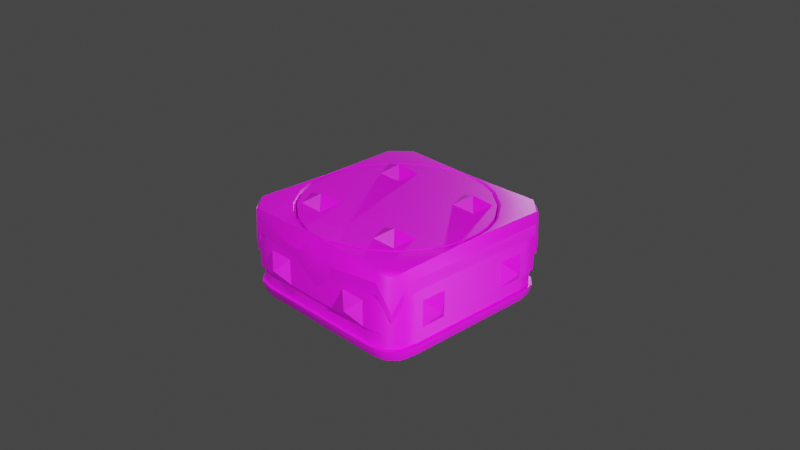 # Source: swivel.blend  (saved by Blender 2.80.74; exported with 4.5.12 LTS)
import bpy
from mathutils import Matrix  # noqa: F401  (used for matrix-valued properties, if any)

bpy.ops.wm.read_factory_settings(use_empty=True)
scene = bpy.context.scene
scene.name = 'Scene'

# ---- collections
col_collection = bpy.data.collections.new('Collection'); scene.collection.children.link(col_collection)

# ---- images (referenced by path relative to the original .blend; pixels are not part of the script)
import os
ASSET_DIR = os.environ.get("B2B_ASSET_DIR", "")  # directory of the original .blend (textures are referenced by path, not embedded)
HERE = os.path.dirname(os.path.abspath(__file__))  # packed textures are extracted next to this script under _unpacked/

def load_image(name, relpath, width, height, colorspace="sRGB"):
    """Load a texture the original file referenced (path relative to the .blend, or extracted next to this script)."""
    p = next((c for c in (os.path.join(HERE, relpath), os.path.join(ASSET_DIR, relpath)) if relpath and os.path.exists(c)), "")
    if p:
        img = bpy.data.images.load(p, check_existing=True)
        img.name = name
    else:  # same state as the original file: an image datablock whose file is absent (Cycles renders it pink)
        img = bpy.data.images.new(name, width, height)
        img.source = "FILE"
        img.filepath = "//" + (relpath or name)
    img.colorspace_settings.name = colorspace
    return img
img_original__png_001 = load_image('(original).png.001', '(original).png', 1024, 1024, 'sRGB')

# ---- materials (node trees are filled in below, after node groups)
mat_default_obj_001 = bpy.data.materials.new('Default_OBJ.001')
mat_default_obj_001.use_transparent_shadow = False
mat_default_obj_001.roughness = 0.5

# ---- node groups
ng_auto_smooth = bpy.data.node_groups.new('Auto Smooth', 'GeometryNodeTree')
_s = ng_auto_smooth.interface.new_socket(name='Geometry', in_out='OUTPUT', socket_type='NodeSocketGeometry')
_s = ng_auto_smooth.interface.new_socket(name='Geometry', in_out='INPUT', socket_type='NodeSocketGeometry')
_s = ng_auto_smooth.interface.new_socket(name='Angle', in_out='INPUT', socket_type='NodeSocketFloat')
_s.subtype = 'ANGLE'
_s.min_value = 0.0
_s.max_value = 3.142
ng_auto_smooth.is_modifier = True
_N = ng_auto_smooth.nodes; _L = ng_auto_smooth.links
n0 = _N.new('NodeGroupOutput'); n0.name = 'Group Output'; n0.location = (480, -100)
n1 = _N.new('NodeGroupInput'); n1.name = 'Group Input'; n1.location = (-420, -300)
n2 = _N.new('NodeGroupInput'); n2.name = 'Group Input.001'; n2.location = (-60, -100)
n3 = _N.new('GeometryNodeSetShadeSmooth'); n3.name = 'Set Shade Smooth'; n3.location = (120, -100)
n3.domain = 'EDGE'
n4 = _N.new('GeometryNodeSetShadeSmooth'); n4.name = 'Set Shade Smooth.001'; n4.location = (300, -100)
n5 = _N.new('GeometryNodeInputMeshEdgeAngle'); n5.name = 'Edge Angle'; n5.location = (-420, -220)
n6 = _N.new('GeometryNodeInputEdgeSmooth'); n6.name = 'Is Edge Smooth'; n6.location = (-60, -160)
n7 = _N.new('GeometryNodeInputShadeSmooth'); n7.name = 'Is Face Smooth'; n7.location = (-240, -340)
n8 = _N.new('FunctionNodeBooleanMath'); n8.name = 'Boolean Math'; n8.location = (-60, -220)
n9 = _N.new('FunctionNodeCompare'); n9.name = 'Compare'; n9.location = (-240, -180)
n9.operation = 'LESS_EQUAL'
_L.new(n5.outputs[0], n9.inputs[0])
_L.new(n4.outputs[0], n0.inputs[0])
_L.new(n1.outputs[1], n9.inputs[1])
_L.new(n9.outputs[0], n8.inputs[0])
_L.new(n7.outputs[0], n8.inputs[1])
_L.new(n2.outputs[0], n3.inputs[0])
_L.new(n6.outputs[0], n3.inputs[1])
_L.new(n3.outputs[0], n4.inputs[0])
_L.new(n8.outputs[0], n3.inputs[2])
n0.is_active_output = True

# ---- material node trees
mat_default_obj_001.use_nodes = True; mat_default_obj_001.node_tree.nodes.clear()
_N = mat_default_obj_001.node_tree.nodes; _L = mat_default_obj_001.node_tree.links
n0 = _N.new('ShaderNodeOutputMaterial'); n0.name = 'Material Output'; n0.location = (300, 300)
n1 = _N.new('ShaderNodeBsdfPrincipled'); n1.name = 'Principled BSDF'; n1.location = (10, 300)
n1.distribution = 'GGX'
n1.subsurface_method = 'BURLEY'
n1.inputs[3].default_value = 1.45
n1.inputs[27].default_value = (0.0, 0.0, 0.0, 1.0)
n1.inputs[28].default_value = 1.0
n2 = _N.new('ShaderNodeTexImage'); n2.name = 'Image Texture'; n2.location = (-300, 600)
n2.image = img_original__png_001
_L.new(n1.outputs[0], n0.inputs[0])
_L.new(n2.outputs[0], n1.inputs[0])
n0.is_active_output = True

# ---- world
world_world = bpy.data.worlds.new('World'); scene.world = world_world
world_world.use_nodes = True; world_world.node_tree.nodes.clear()
_N = world_world.node_tree.nodes; _L = world_world.node_tree.links
n0 = _N.new('ShaderNodeOutputWorld'); n0.name = 'World Output'; n0.location = (300, 300)
n1 = _N.new('ShaderNodeBackground'); n1.name = 'Background'; n1.location = (10, 300)
n1.inputs[0].default_value = (0.05088, 0.05088, 0.05088, 1.0)
_L.new(n1.outputs[0], n0.inputs[0])
n0.is_active_output = True
world_world.color = (0.05088, 0.05088, 0.05088)
world_world.use_sun_shadow = False
world_world.sun_shadow_jitter_overblur = 0.0

# ---- cameras
cam_camera = bpy.data.cameras.new('Camera')
cam_camera.clip_end = 100.0
cam_camera.ortho_scale = 7.314

# ---- lights
light_light = bpy.data.lights.new('Light', 'POINT')
light_light.specular_factor = 0.0
light_light.transmission_factor = 0.0
light_light.energy = 4000.0
light_light.shadow_soft_size = 0.1
light_light.shadow_maximum_resolution = 0.006
light_light.use_absolute_resolution = True
light_light_001 = bpy.data.lights.new('Light.001', 'POINT')
light_light_001.transmission_factor = 0.0
light_light_001.energy = 1000.0
light_light_001.shadow_soft_size = 0.1
light_light_001.shadow_maximum_resolution = 0.006
light_light_001.use_absolute_resolution = True
light_light_002 = bpy.data.lights.new('Light.002', 'POINT')
light_light_002.specular_factor = 0.0
light_light_002.transmission_factor = 0.0
light_light_002.energy = 1000.0
light_light_002.shadow_soft_size = 0.1
light_light_002.shadow_maximum_resolution = 0.006
light_light_002.use_absolute_resolution = True
light_light_003 = bpy.data.lights.new('Light.003', 'POINT')
light_light_003.transmission_factor = 0.0
light_light_003.energy = 1000.0
light_light_003.shadow_soft_size = 0.1
light_light_003.shadow_maximum_resolution = 0.006
light_light_003.use_absolute_resolution = True
light_light_004 = bpy.data.lights.new('Light.004', 'POINT')
light_light_004.transmission_factor = 0.0
light_light_004.energy = 1000.0
light_light_004.shadow_soft_size = 0.1
light_light_004.shadow_maximum_resolution = 0.006
light_light_004.use_absolute_resolution = True
light_light_005 = bpy.data.lights.new('Light.005', 'POINT')
light_light_005.transmission_factor = 0.0
light_light_005.energy = 1000.0
light_light_005.shadow_soft_size = 0.1
light_light_005.shadow_maximum_resolution = 0.006
light_light_005.use_absolute_resolution = True

# ---- meshes
me_cube_001 = bpy.data.meshes.new('Cube.001')
me_cube_001.from_pydata([(-0.9375, -0.9375, 0.4375), (-0.9375, 0.9375, 0.4375), (0.9375, -0.9375, 0.4375), (0.9375, 0.9375, 0.4375), (-1.147e-07, -0.975, 0.5), (-0.975, 5.96e-09, 0.5), (1.49e-09, 0.975, 0.5), (0.975, 6.05e-06, 0.5), (-0.8613, -0.4623, 0.5), (-0.945, -0.2635, 0.5), (-0.9716, -0.1158, 0.5), (-0.9716, 0.1158, 0.5), (-0.945, 0.2635, 0.5), (-0.8613, 0.4623, 0.5), (-0.6894, 0.6894, 0.5), (-0.4623, 0.8613, 0.5), (-0.2635, 0.945, 0.5), (-0.1158, 0.9716, 0.5), (0.1158, 0.9716, 0.5), (0.2635, 0.945, 0.5), (0.4623, 0.8613, 0.5), (0.6894, 0.6894, 0.5), (0.8613, 0.4623, 0.5), (0.945, 0.2635, 0.5), (0.9716, 0.1158, 0.5), (0.9716, -0.1158, 0.5), (0.945, -0.2635, 0.5), (0.8613, -0.4623, 0.5), (0.6894, -0.6894, 0.5), (0.4623, -0.8613, 0.5), (0.2635, -0.945, 0.5), (0.1158, -0.9716, 0.5), (-0.1158, -0.9716, 0.5), (-0.2635, -0.945, 0.5), (-0.4623, -0.8613, 0.5), (-0.6894, -0.6894, 0.5), (0.8125, -1.0, 0.5), (1.0, -0.8125, 0.5), (0.8125, 1.0, 0.5), (1.0, 0.8125, 0.5), (-1.0, 0.8125, 0.5), (-0.8125, 1.0, 0.5), (-0.8125, -1.0, 0.5), (-1.0, -0.8125, 0.5), (-0.9375, -0.9375, 7.19e-07), (-0.9375, 0.9375, 7.19e-07), (0.9375, 0.9375, 7.19e-07), (0.9375, -0.9375, 7.19e-07), (-5.96e-08, -1.0, 5.96e-08), (-1.0, 0.0, 0.25), (0.0, 1.0, 0.25), (1.0, 3.099e-06, 0.25), (1.0, 0.8125, 0.25), (1.0, -0.8125, 0.25), (-0.8125, 1.0, 0.25), (0.8125, 1.0, 0.25), (0.8125, -1.0, 0.25), (-0.8125, -1.0, 0.25), (-1.0, -0.8125, 0.25), (-1.0, 0.8125, 0.25), (-0.9455, -0.9455, 0.08989), (-0.8182, 1.009, 0.3763), (-1.009, -0.8182, 0.3763), (-0.9455, 0.9455, 0.08989), (0.9455, 0.9455, 0.08989), (0.9455, -0.9455, 0.08989), (-9.091e-08, -1.018, 0.1154), (-1.018, -1.411e-08, 0.3763), (1.363e-10, 1.018, 0.3763), (1.018, 4.72e-06, 0.3763), (1.009, 0.8182, 0.3763), (1.009, -0.8182, 0.3763), (0.8182, 1.009, 0.3763), (0.8182, -1.009, 0.3763), (-0.8182, -1.009, 0.3763), (-1.009, 0.8182, 0.3763), (0.368, -1.0, -0.132), (0.632, -1.0, -0.132), (0.632, -1.0, 0.132), (0.368, -1.0, 0.132), (0.5, -1.1, 2.106e-08), (-0.5, -1.1, 5.921e-08), (-0.368, -1.0, -0.132), (-0.368, -1.0, 0.132), (-0.632, -1.0, 0.132), (-0.632, -1.0, -0.132), (-1.0, -0.368, -0.132), (-1.0, -0.632, -0.132), (-1.0, -0.632, 0.132), (-1.0, -0.368, 0.132), (-1.1, -0.5, 2.666e-07), (-1.0, 0.632, -0.132), (-1.1, 0.5, 5.869e-07), (-1.0, 0.368, -0.132), (-1.0, 0.368, 0.132), (-1.0, 0.632, 0.132), (-0.368, 1.0, 0.132), (-0.632, 1.0, -0.132), (-0.632, 1.0, 0.132), (-0.5, 1.1, 6.799e-07), (-0.368, 1.0, -0.132), (0.632, 1.0, 0.132), (0.368, 1.0, -0.132), (0.368, 1.0, 0.132), (0.5, 1.1, 7.18e-07), (0.632, 1.0, -0.132), (1.0, 0.368, -0.132), (1.0, 0.632, 0.132), (1.1, 0.5, 5.106e-07), (1.0, 0.368, 0.132), (1.0, 0.632, -0.132), (1.0, -0.632, 0.132), (1.0, -0.368, 0.132), (1.0, -0.368, -0.132), (1.1, -0.5, 2.285e-07), (1.0, -0.632, -0.132), (0.368, 0.368, -0.5), (0.632, 0.632, -0.5), (0.5, 0.5, -0.6), (0.632, 0.368, -0.5), (0.368, 0.632, -0.5), (0.632, -0.632, -0.5), (0.632, -0.368, -0.5), (0.368, -0.368, -0.5), (0.5, -0.5, -0.6), (0.368, -0.632, -0.5), (-0.632, 0.368, -0.5), (-0.368, 0.632, -0.5), (-0.5, 0.5, -0.6), (-0.368, 0.368, -0.5), (-0.632, 0.632, -0.5), (-0.368, -0.632, -0.5), (-0.368, -0.368, -0.5), (-0.632, -0.368, -0.5), (-0.5, -0.5, -0.6), (-0.632, -0.632, -0.5), (0.2182, -1.018, 0.2958), (-0.2125, -1.0, 0.1695), (0.2125, -1.0, 0.1695), (-0.2182, -1.018, 0.2958), (-9.856e-08, -1.024, 0.3689), (-0.8397, -0.4507, 0.4819), (-0.9214, -0.2569, 0.4819), (-0.9473, -0.1129, 0.4819), (-0.9506, 5.811e-09, 0.4819), (-0.9473, 0.1129, 0.4819), (-0.9214, 0.2569, 0.4819), (-0.8397, 0.4507, 0.4819), (-0.6722, 0.6722, 0.4819), (-0.4507, 0.8397, 0.4819), (-0.2569, 0.9214, 0.4819), (-0.1129, 0.9473, 0.4819), (1.453e-09, 0.9506, 0.4819), (0.1129, 0.9473, 0.4819), (0.2569, 0.9214, 0.4819), (0.4507, 0.8397, 0.4819), (0.6722, 0.6722, 0.4819), (0.8397, 0.4507, 0.4819), (0.9214, 0.2569, 0.4819), (0.9473, 0.1129, 0.4819), (0.9506, 5.899e-06, 0.4819), (0.9473, -0.1129, 0.4819), (0.9214, -0.2569, 0.4819), (0.8397, -0.4507, 0.4819), (0.6722, -0.6722, 0.4819), (0.4507, -0.8397, 0.4819), (0.2569, -0.9214, 0.4819), (0.1129, -0.9473, 0.4819), (-1.119e-07, -0.9506, 0.4819), (-0.1129, -0.9473, 0.4819), (-0.2569, -0.9214, 0.4819), (-0.4507, -0.8397, 0.4819), (-0.6722, -0.6722, 0.4819), (-0.8251, -0.4428, 0.2531), (-0.9053, -0.2524, 0.2531), (-0.9308, -0.1109, 0.2531), (-0.934, -2.927e-09, 0.2531), (-0.9308, 0.1109, 0.2531), (-0.9053, 0.2524, 0.2531), (-0.8251, 0.4428, 0.2531), (-0.6605, 0.6605, 0.2531), (-0.4428, 0.8251, 0.2531), (-0.2524, 0.9053, 0.2531), (-0.1109, 0.9308, 0.2531), (4.841e-09, 0.934, 0.2531), (0.1109, 0.9308, 0.2531), (0.253, 0.9075, 0.2531), (0.4428, 0.8251, 0.2531), (0.6605, 0.6605, 0.2531), (0.8251, 0.4428, 0.2531), (0.9053, 0.2524, 0.2531), (0.9308, 0.1109, 0.2531), (0.934, 5.787e-06, 0.2531), (0.9308, -0.1109, 0.2531), (0.9053, -0.2524, 0.2531), (0.8251, -0.4428, 0.2531), (0.6605, -0.6605, 0.2531), (0.4428, -0.8251, 0.2531), (0.2524, -0.9053, 0.2531), (0.1109, -0.9308, 0.2531), (-1.065e-07, -0.934, 0.2531), (-0.1109, -0.9308, 0.2531), (-0.2524, -0.9053, 0.2531), (-0.4428, -0.8251, 0.2531), (-0.6605, -0.6605, 0.2531), (-0.8438, -0.8438, -0.035), (-0.8438, 0.8438, -0.035), (0.8438, 0.8438, -0.035), (0.8438, -0.8438, -0.035), (-5.364e-08, -0.9, 0.0001624), (-0.9, 0.0, 0.235), (0.0, 0.9, 0.235), (0.9, 2.789e-06, 0.235), (0.9, 0.7313, 0.235), (0.9, -0.7312, 0.235), (-0.7312, 0.9, 0.235), (0.7312, 0.9, 0.235), (0.7312, -0.9, 0.235), (-0.7312, -0.9, 0.235), (-0.9, -0.7312, 0.235), (-0.9, 0.7312, 0.235), (-0.1913, -0.9, 0.1626), (0.1912, -0.9, 0.1626)], [], [(60, 0, 43, 62), (63, 1, 41, 61), (64, 3, 39, 70), (65, 2, 36, 73), (3, 38, 39), (28, 29, 36), (35, 8, 43), (14, 15, 41), (13, 12, 146, 147), (8, 35, 172, 141), (12, 11, 145, 146), (35, 34, 171, 172), (11, 5, 144, 145), (34, 33, 170, 171), (5, 10, 143, 144), (33, 32, 169, 170), (10, 9, 142, 143), (32, 4, 168, 169), (9, 8, 141, 142), (4, 31, 167, 168), (31, 30, 166, 167), (30, 29, 165, 166), (29, 28, 164, 165), (28, 27, 163, 164), (27, 26, 162, 163), (26, 25, 161, 162), (25, 7, 160, 161), (66, 140, 139), (67, 5, 40, 75), (68, 6, 38, 72), (69, 7, 37, 71), (37, 36, 2), (21, 22, 39), (40, 41, 1), (42, 43, 0), (70, 39, 7, 69), (71, 37, 2, 65), (61, 41, 6, 68), (72, 38, 3, 64), (73, 36, 4, 136), (74, 42, 0, 60), (62, 43, 5, 67), (75, 40, 1, 63), (59, 75, 63, 45), (58, 62, 67, 49), (57, 74, 60, 44), (56, 73, 136, 138), (55, 72, 64, 46), (54, 61, 68, 50), (53, 71, 65, 47), (52, 70, 69, 51), (51, 69, 71, 53), (50, 68, 72, 55), (49, 67, 75, 59), (48, 66, 139, 137), (47, 65, 73, 56), (46, 64, 70, 52), (45, 63, 61, 54), (44, 60, 62, 58), (37, 7, 25), (37, 25, 26), (31, 4, 36), (30, 31, 36), (37, 26, 27), (37, 27, 28), (29, 30, 36), (37, 28, 36), (42, 4, 32), (42, 32, 33), (10, 5, 43), (9, 10, 43), (42, 33, 34), (42, 34, 35), (8, 9, 43), (42, 35, 43), (40, 5, 11), (40, 11, 12), (17, 6, 41), (16, 17, 41), (40, 12, 13), (40, 13, 14), (15, 16, 41), (40, 14, 41), (38, 6, 18), (38, 18, 19), (24, 7, 39), (23, 24, 39), (38, 19, 20), (38, 20, 21), (22, 23, 39), (38, 21, 39), (76, 80, 79), (77, 78, 80), (80, 78, 79), (77, 80, 76), (85, 81, 84), (82, 83, 81), (81, 83, 84), (82, 81, 85), (86, 90, 89), (87, 88, 90), (90, 88, 89), (87, 90, 86), (91, 92, 95), (93, 94, 92), (92, 94, 95), (93, 92, 91), (100, 99, 96), (97, 98, 99), (99, 98, 96), (97, 99, 100), (105, 104, 101), (102, 103, 104), (104, 103, 101), (102, 104, 105), (106, 108, 109), (110, 107, 108), (108, 107, 109), (110, 108, 106), (115, 114, 111), (113, 112, 114), (114, 112, 111), (113, 114, 115), (116, 118, 119), (120, 117, 118), (118, 117, 119), (120, 118, 116), (125, 124, 121), (123, 122, 124), (124, 122, 121), (123, 124, 125), (126, 128, 129), (130, 127, 128), (128, 127, 129), (130, 128, 126), (135, 134, 131), (133, 132, 134), (134, 132, 131), (133, 134, 135), (138, 136, 66, 48), (136, 4, 140), (137, 139, 74, 57), (139, 4, 42, 74), (139, 140, 4), (140, 66, 136), (164, 163, 195, 196), (151, 150, 182, 183), (165, 164, 196, 197), (152, 151, 183, 184), (166, 165, 197, 198), (153, 152, 184, 185), (167, 166, 198, 199), (154, 153, 185, 186), (168, 167, 199, 200), (155, 154, 186, 187), (142, 141, 173, 174), (169, 168, 200, 201), (156, 155, 187, 188), (143, 142, 174, 175), (170, 169, 201, 202), (157, 156, 188, 189), (144, 143, 175, 176), (171, 170, 202, 203), (158, 157, 189, 190), (145, 144, 176, 177), (172, 171, 203, 204), (159, 158, 190, 191), (146, 145, 177, 178), (141, 172, 204, 173), (160, 159, 191, 192), (147, 146, 178, 179), (161, 160, 192, 193), (148, 147, 179, 180), (162, 161, 193, 194), (149, 148, 180, 181), (163, 162, 194, 195), (150, 149, 181, 182), (14, 13, 147, 148), (15, 14, 148, 149), (16, 15, 149, 150), (17, 16, 150, 151), (6, 17, 151, 152), (18, 6, 152, 153), (19, 18, 153, 154), (20, 19, 154, 155), (21, 20, 155, 156), (22, 21, 156, 157), (23, 22, 157, 158), (24, 23, 158, 159), (7, 24, 159, 160), (47, 56, 217, 208), (54, 50, 211, 215), (46, 52, 213, 207), (53, 47, 208, 214), (45, 54, 215, 206), (48, 137, 221, 209), (52, 51, 212, 213), (59, 45, 206, 220), (44, 58, 219, 205), (56, 138, 222, 217), (51, 53, 214, 212), (58, 49, 210, 219), (50, 55, 216, 211), (57, 44, 205, 218), (49, 59, 220, 210), (138, 48, 209, 222), (137, 57, 218, 221), (55, 46, 207, 216)])
me_cube_001.polygons.foreach_set('use_smooth', [1, 1, 1, 1, 1, 1, 1, 1, 1, 1, 1, 1, 1, 1, 1, 1, 1, 1, 1, 1, 1, 1, 1, 1, 1, 1, 1, 1, 1, 1, 1, 1, 1, 1, 1, 1, 1, 1, 1, 1, 1, 1, 1, 1, 1, 1, 1, 1, 1, 1, 1, 1, 1, 1, 1, 1, 1, 1, 1, 1, 1, 1, 1, 1, 1, 1, 1, 1, 1, 1, 1, 1, 1, 1, 1, 1, 1, 1, 1, 1, 1, 1, 1, 1, 1, 1, 1, 1, 1, 1, 1, 0, 0, 0, 0, 0, 0, 0, 0, 0, 0, 0, 0, 0, 0, 0, 0, 0, 0, 0, 0, 0, 0, 0, 0, 0, 0, 0, 0, 0, 0, 0, 0, 0, 0, 0, 0, 0, 0, 0, 0, 0, 0, 0, 0, 0, 0, 0, 0, 1, 1, 1, 1, 1, 1, 1, 1, 1, 1, 1, 1, 1, 1, 1, 1, 1, 1, 1, 1, 1, 1, 1, 1, 1, 1, 1, 1, 1, 1, 1, 1, 1, 1, 1, 1, 1, 1, 1, 1, 1, 1, 1, 1, 1, 1, 1, 1, 1, 1, 1, 1, 1, 1, 1, 1, 1, 1, 1, 1, 1, 1, 1, 1, 1, 1, 1, 1, 1])
_k = set([(0, 42), (0, 43), (1, 40), (1, 41), (2, 36), (2, 37), (3, 38), (3, 39), (4, 31), (4, 32), (4, 36), (4, 42), (4, 136), (4, 139), (5, 10), (5, 11), (5, 40), (5, 43), (6, 17), (6, 18), (6, 38), (6, 41), (7, 24), (7, 25), (7, 37), (7, 39), (8, 9), (8, 35), (9, 10), (11, 12), (12, 13), (13, 14), (14, 15), (15, 16), (16, 17), (18, 19), (19, 20), (20, 21), (21, 22), (22, 23), (23, 24), (25, 26), (26, 27), (27, 28), (28, 29), (29, 30), (30, 31), (32, 33), (33, 34), (34, 35), (44, 57), (44, 58), (45, 54), (45, 59), (46, 52), (46, 55), (47, 53), (47, 56), (48, 137), (48, 138), (49, 58), (49, 59), (50, 54), (50, 55), (51, 52), (51, 53), (56, 138), (57, 137), (60, 62), (60, 74), (61, 63), (61, 68), (62, 67), (63, 75), (64, 70), (64, 72), (65, 71), (65, 73), (67, 75), (68, 72), (69, 70), (69, 71), (73, 136), (74, 139), (136, 138), (137, 139), (141, 142), (141, 172), (142, 143), (143, 144), (144, 145), (145, 146), (146, 147), (147, 148), (148, 149), (149, 150), (150, 151), (151, 152), (152, 153), (153, 154), (154, 155), (155, 156), (156, 157), (157, 158), (158, 159), (159, 160), (160, 161), (161, 162), (162, 163), (163, 164), (164, 165), (165, 166), (166, 167), (167, 168), (168, 169), (169, 170), (170, 171), (171, 172), (205, 218), (205, 219), (206, 215), (206, 220), (207, 213), (207, 216), (208, 214), (208, 217), (209, 221), (209, 222), (210, 219), (210, 220), (211, 215), (211, 216), (212, 213), (212, 214), (217, 222), (218, 221)])
me_cube_001.attributes.new('sharp_edge', 'BOOLEAN', 'EDGE').data.foreach_set('value', [ (min(e.vertices), max(e.vertices)) in _k for e in me_cube_001.edges])
_uv = me_cube_001.uv_layers.new(name='UVMap')
_uv.uv.foreach_set('vector', [0.4198, 0.955, 0.4192, 0.9551, 0.4192, 0.9531, 0.4199, 0.9534, 0.4263, 0.9474, 0.4263, 0.9468, 0.4284, 0.9467, 0.4281, 0.9475, 0.4345, 0.9539, 0.435, 0.9538, 0.4349, 0.9558, 0.4343, 0.9555, 0.4279, 0.9615, 0.4279, 0.9621, 0.4257, 0.962, 0.426, 0.9613, 0.4382, 0.9643, 0.4358, 0.965, 0.4394, 0.962, 0.4378, 0.9495, 0.4358, 0.9477, 0.4372, 0.9469, 0.4247, 0.9485, 0.4229, 0.9504, 0.4221, 0.9491, 0.4237, 0.9615, 0.4256, 0.9633, 0.4242, 0.9641, 0.8072, 0.711, 0.8017, 0.71, 0.8019, 0.7094, 0.8073, 0.7104, 0.7869, 0.698, 0.7843, 0.6909, 0.7849, 0.6908, 0.7875, 0.6976, 0.8017, 0.71, 0.798, 0.7086, 0.7983, 0.708, 0.8019, 0.7094, 0.7843, 0.6909, 0.7841, 0.6834, 0.7847, 0.6834, 0.7849, 0.6908, 0.798, 0.7086, 0.7955, 0.7072, 0.7958, 0.7066, 0.7983, 0.708, 0.7841, 0.6834, 0.7854, 0.6777, 0.7861, 0.6779, 0.7847, 0.6834, 0.7955, 0.7072, 0.7931, 0.7054, 0.7935, 0.7049, 0.7958, 0.7066, 0.7854, 0.6777, 0.787, 0.6741, 0.7876, 0.6744, 0.7861, 0.6779, 0.7931, 0.7054, 0.7902, 0.7027, 0.7907, 0.7022, 0.7935, 0.7049, 0.787, 0.6741, 0.7886, 0.6715, 0.7891, 0.6719, 0.7876, 0.6744, 0.7902, 0.7027, 0.7869, 0.698, 0.7875, 0.6976, 0.7907, 0.7022, 0.7886, 0.6715, 0.7905, 0.6692, 0.7909, 0.6696, 0.7891, 0.6719, 0.7905, 0.6692, 0.7933, 0.6665, 0.7937, 0.667, 0.7909, 0.6696, 0.7933, 0.6665, 0.7981, 0.6634, 0.7984, 0.6639, 0.7937, 0.667, 0.7981, 0.6634, 0.805, 0.661, 0.8051, 0.6616, 0.7984, 0.6639, 0.805, 0.661, 0.8122, 0.661, 0.8121, 0.6617, 0.8051, 0.6616, 0.8122, 0.661, 0.8175, 0.6625, 0.8172, 0.6631, 0.8121, 0.6617, 0.8175, 0.6625, 0.8208, 0.6641, 0.8205, 0.6646, 0.8172, 0.6631, 0.8208, 0.6641, 0.8231, 0.6657, 0.8227, 0.6661, 0.8205, 0.6646, 0.3585, 0.8518, 0.3583, 0.852, 0.3572, 0.8505, 0.4221, 0.9504, 0.4215, 0.9499, 0.4243, 0.9472, 0.4246, 0.9478, 0.4313, 0.9496, 0.4319, 0.949, 0.4346, 0.9519, 0.434, 0.9523, 0.432, 0.9584, 0.4326, 0.9589, 0.43, 0.9617, 0.4296, 0.9611, 0.4403, 0.9504, 0.4372, 0.9469, 0.4395, 0.9481, 0.4367, 0.9625, 0.4385, 0.9606, 0.4394, 0.962, 0.4212, 0.9606, 0.4242, 0.9641, 0.422, 0.963, 0.4256, 0.946, 0.4221, 0.9491, 0.4233, 0.9468, 0.4343, 0.9555, 0.4349, 0.9558, 0.4326, 0.9589, 0.432, 0.9584, 0.4296, 0.9611, 0.43, 0.9617, 0.4279, 0.9621, 0.4279, 0.9615, 0.4281, 0.9475, 0.4284, 0.9467, 0.4319, 0.949, 0.4313, 0.9496, 0.434, 0.9523, 0.4346, 0.9519, 0.435, 0.9538, 0.4345, 0.9539, 0.426, 0.9613, 0.4257, 0.962, 0.4224, 0.9598, 0.4245, 0.9603, 0.4203, 0.9566, 0.4197, 0.957, 0.4192, 0.9551, 0.4198, 0.955, 0.4199, 0.9534, 0.4192, 0.9531, 0.4215, 0.9499, 0.4221, 0.9504, 0.4246, 0.9478, 0.4243, 0.9472, 0.4263, 0.9468, 0.4263, 0.9474, 0.425, 0.9485, 0.4246, 0.9478, 0.4263, 0.9474, 0.4264, 0.9481, 0.4206, 0.9536, 0.4199, 0.9534, 0.4221, 0.9504, 0.4227, 0.9509, 0.4209, 0.9562, 0.4203, 0.9566, 0.4198, 0.955, 0.4204, 0.955, 0.4263, 0.9605, 0.426, 0.9613, 0.4245, 0.9603, 0.4249, 0.9596, 0.4333, 0.9527, 0.434, 0.9523, 0.4345, 0.9539, 0.4339, 0.954, 0.4279, 0.9482, 0.4281, 0.9475, 0.4313, 0.9496, 0.4308, 0.9502, 0.4292, 0.9604, 0.4296, 0.9611, 0.4279, 0.9615, 0.4278, 0.9608, 0.4336, 0.9552, 0.4343, 0.9555, 0.432, 0.9584, 0.4315, 0.9579, 0.4315, 0.9579, 0.432, 0.9584, 0.4296, 0.9611, 0.4292, 0.9604, 0.4308, 0.9502, 0.4313, 0.9496, 0.434, 0.9523, 0.4333, 0.9527, 0.4227, 0.9509, 0.4221, 0.9504, 0.4246, 0.9478, 0.425, 0.9485, 0.359, 0.8512, 0.3585, 0.8518, 0.3572, 0.8505, 0.3577, 0.85, 0.4278, 0.9608, 0.4279, 0.9615, 0.426, 0.9613, 0.4263, 0.9605, 0.4339, 0.954, 0.4345, 0.9539, 0.4343, 0.9555, 0.4336, 0.9552, 0.4264, 0.9481, 0.4263, 0.9474, 0.4281, 0.9475, 0.4279, 0.9482, 0.4204, 0.955, 0.4198, 0.955, 0.4199, 0.9534, 0.4206, 0.9536, 0.4403, 0.9504, 0.4403, 0.9563, 0.4402, 0.9549, 0.4403, 0.9504, 0.4402, 0.9549, 0.44, 0.9535, 0.4328, 0.9462, 0.4315, 0.946, 0.4372, 0.9469, 0.4342, 0.9467, 0.4328, 0.9462, 0.4372, 0.9469, 0.4403, 0.9504, 0.44, 0.9535, 0.4392, 0.9517, 0.4403, 0.9504, 0.4392, 0.9517, 0.4378, 0.9495, 0.4358, 0.9477, 0.4342, 0.9467, 0.4372, 0.9469, 0.4403, 0.9504, 0.4378, 0.9495, 0.4372, 0.9469, 0.4256, 0.946, 0.4315, 0.946, 0.4301, 0.946, 0.4256, 0.946, 0.4301, 0.946, 0.4287, 0.9463, 0.4215, 0.9535, 0.4212, 0.9548, 0.4221, 0.9491, 0.4219, 0.9521, 0.4215, 0.9535, 0.4221, 0.9491, 0.4256, 0.946, 0.4287, 0.9463, 0.4269, 0.947, 0.4256, 0.946, 0.4269, 0.947, 0.4247, 0.9485, 0.4229, 0.9504, 0.4219, 0.9521, 0.4221, 0.9491, 0.4256, 0.946, 0.4247, 0.9485, 0.4221, 0.9491, 0.4212, 0.9606, 0.4212, 0.9548, 0.4213, 0.9562, 0.4212, 0.9606, 0.4213, 0.9562, 0.4215, 0.9575, 0.4286, 0.9648, 0.43, 0.965, 0.4242, 0.9641, 0.4273, 0.9643, 0.4286, 0.9648, 0.4242, 0.9641, 0.4212, 0.9606, 0.4215, 0.9575, 0.4222, 0.9594, 0.4212, 0.9606, 0.4222, 0.9594, 0.4237, 0.9615, 0.4256, 0.9633, 0.4273, 0.9643, 0.4242, 0.9641, 0.4212, 0.9606, 0.4237, 0.9615, 0.4242, 0.9641, 0.4358, 0.965, 0.43, 0.965, 0.4314, 0.965, 0.4358, 0.965, 0.4314, 0.965, 0.4327, 0.9648, 0.44, 0.9576, 0.4403, 0.9563, 0.4394, 0.962, 0.4396, 0.9589, 0.44, 0.9576, 0.4394, 0.962, 0.4358, 0.965, 0.4327, 0.9648, 0.4346, 0.964, 0.4358, 0.965, 0.4346, 0.964, 0.4367, 0.9625, 0.4385, 0.9606, 0.4396, 0.9589, 0.4394, 0.962, 0.4358, 0.965, 0.4367, 0.9625, 0.4394, 0.962, 0.3203, 0.8506, 0.2845, 0.8868, 0.3203, 0.9228, 0.2477, 0.8506, 0.2477, 0.9228, 0.2845, 0.8868, 0.2845, 0.8868, 0.2477, 0.9228, 0.3203, 0.9228, 0.2477, 0.8506, 0.2845, 0.8868, 0.3203, 0.8506, 0.3203, 0.8506, 0.2845, 0.8868, 0.3203, 0.9228, 0.2477, 0.8506, 0.2477, 0.9228, 0.2845, 0.8868, 0.2845, 0.8868, 0.2477, 0.9228, 0.3203, 0.9228, 0.2477, 0.8506, 0.2845, 0.8868, 0.3203, 0.8506, 0.2477, 0.8506, 0.2845, 0.8868, 0.2477, 0.9228, 0.3203, 0.8506, 0.3203, 0.9228, 0.2845, 0.8868, 0.2845, 0.8868, 0.3203, 0.9228, 0.2477, 0.9228, 0.3203, 0.8506, 0.2845, 0.8868, 0.2477, 0.8506, 0.2477, 0.8506, 0.2845, 0.8868, 0.2477, 0.9228, 0.3203, 0.8506, 0.3203, 0.9228, 0.2845, 0.8868, 0.2845, 0.8868, 0.3203, 0.9228, 0.2477, 0.9228, 0.3203, 0.8506, 0.2845, 0.8868, 0.2477, 0.8506, 0.2477, 0.8506, 0.2845, 0.8868, 0.2477, 0.9228, 0.3203, 0.8506, 0.3203, 0.9228, 0.2845, 0.8868, 0.2845, 0.8868, 0.3203, 0.9228, 0.2477, 0.9228, 0.3203, 0.8506, 0.2845, 0.8868, 0.2477, 0.8506, 0.2477, 0.8506, 0.2845, 0.8868, 0.2477, 0.9228, 0.3203, 0.8506, 0.3203, 0.9228, 0.2845, 0.8868, 0.2845, 0.8868, 0.3203, 0.9228, 0.2477, 0.9228, 0.3203, 0.8506, 0.2845, 0.8868, 0.2477, 0.8506, 0.3203, 0.8506, 0.2845, 0.8868, 0.3203, 0.9228, 0.2477, 0.8506, 0.2477, 0.9228, 0.2845, 0.8868, 0.2845, 0.8868, 0.2477, 0.9228, 0.3203, 0.9228, 0.2477, 0.8506, 0.2845, 0.8868, 0.3203, 0.8506, 0.3203, 0.8506, 0.2845, 0.8868, 0.3203, 0.9228, 0.2477, 0.8506, 0.2477, 0.9228, 0.2845, 0.8868, 0.2845, 0.8868, 0.2477, 0.9228, 0.3203, 0.9228, 0.2477, 0.8506, 0.2845, 0.8868, 0.3203, 0.8506, 0.3203, 0.8506, 0.2845, 0.8868, 0.3203, 0.9228, 0.2477, 0.8506, 0.2477, 0.9228, 0.2845, 0.8868, 0.2845, 0.8868, 0.2477, 0.9228, 0.3203, 0.9228, 0.2477, 0.8506, 0.2845, 0.8868, 0.3203, 0.8506, 0.3203, 0.8506, 0.2845, 0.8868, 0.3203, 0.9228, 0.2477, 0.8506, 0.2477, 0.9228, 0.2845, 0.8868, 0.2845, 0.8868, 0.2477, 0.9228, 0.3203, 0.9228, 0.2477, 0.8506, 0.2845, 0.8868, 0.3203, 0.8506, 0.3203, 0.8506, 0.2845, 0.8868, 0.3203, 0.9228, 0.2477, 0.8506, 0.2477, 0.9228, 0.2845, 0.8868, 0.2845, 0.8868, 0.2477, 0.9228, 0.3203, 0.9228, 0.2477, 0.8506, 0.2845, 0.8868, 0.3203, 0.8506, 0.3203, 0.8506, 0.2845, 0.8868, 0.3203, 0.9228, 0.2477, 0.8506, 0.2477, 0.9228, 0.2845, 0.8868, 0.2845, 0.8868, 0.2477, 0.9228, 0.3203, 0.9228, 0.2477, 0.8506, 0.2845, 0.8868, 0.3203, 0.8506, 0.3604, 0.8522, 0.36, 0.8528, 0.3585, 0.8518, 0.359, 0.8512, 0.36, 0.8528, 0.358, 0.8524, 0.3583, 0.852, 0.4222, 0.9574, 0.4216, 0.9579, 0.4203, 0.9566, 0.4209, 0.9562, 0.4216, 0.9579, 0.4224, 0.9598, 0.4197, 0.957, 0.4203, 0.9566, 0.3572, 0.8505, 0.3583, 0.852, 0.358, 0.8524, 0.3583, 0.852, 0.3585, 0.8518, 0.36, 0.8528, 0.8051, 0.6616, 0.8121, 0.6617, 0.8114, 0.6671, 0.8061, 0.6673, 0.827, 0.701, 0.8247, 0.7037, 0.821, 0.7001, 0.8228, 0.6979, 0.7984, 0.6639, 0.8051, 0.6616, 0.8061, 0.6673, 0.801, 0.669, 0.8284, 0.6987, 0.827, 0.701, 0.8228, 0.6979, 0.8238, 0.6961, 0.7937, 0.667, 0.7984, 0.6639, 0.801, 0.669, 0.7974, 0.6713, 0.8296, 0.6964, 0.8284, 0.6987, 0.8238, 0.6961, 0.8248, 0.6942, 0.7909, 0.6696, 0.7937, 0.667, 0.7974, 0.6713, 0.7952, 0.6734, 0.8308, 0.693, 0.8296, 0.6964, 0.8248, 0.6942, 0.8252, 0.6932, 0.7891, 0.6719, 0.7909, 0.6696, 0.7952, 0.6734, 0.7939, 0.6752, 0.8315, 0.688, 0.8308, 0.693, 0.8252, 0.6932, 0.826, 0.6876, 0.7907, 0.7022, 0.7875, 0.6976, 0.7926, 0.6949, 0.7949, 0.6985, 0.7876, 0.6744, 0.7891, 0.6719, 0.7939, 0.6752, 0.7926, 0.6771, 0.8315, 0.6814, 0.8315, 0.688, 0.826, 0.6876, 0.8261, 0.6822, 0.7935, 0.7049, 0.7907, 0.7022, 0.7949, 0.6985, 0.7971, 0.7006, 0.7861, 0.6779, 0.7876, 0.6744, 0.7926, 0.6771, 0.7914, 0.6799, 0.8297, 0.6751, 0.8315, 0.6814, 0.8261, 0.6822, 0.8249, 0.6772, 0.7958, 0.7066, 0.7935, 0.7049, 0.7971, 0.7006, 0.7989, 0.7018, 0.7847, 0.6834, 0.7861, 0.6779, 0.7914, 0.6799, 0.7905, 0.6841, 0.8271, 0.6706, 0.8297, 0.6751, 0.8249, 0.6772, 0.823, 0.6737, 0.7983, 0.708, 0.7958, 0.7066, 0.7989, 0.7018, 0.8008, 0.703, 0.7849, 0.6908, 0.7847, 0.6834, 0.7905, 0.6841, 0.7908, 0.6897, 0.8248, 0.6679, 0.8271, 0.6706, 0.823, 0.6737, 0.8211, 0.6717, 0.8019, 0.7094, 0.7983, 0.708, 0.8008, 0.703, 0.8036, 0.7041, 0.7875, 0.6976, 0.7849, 0.6908, 0.7908, 0.6897, 0.7926, 0.6949, 0.8227, 0.6661, 0.8248, 0.6679, 0.8211, 0.6717, 0.8195, 0.6704, 0.8073, 0.7104, 0.8019, 0.7094, 0.8036, 0.7041, 0.8077, 0.7048, 0.8205, 0.6646, 0.8227, 0.6661, 0.8195, 0.6704, 0.8178, 0.6692, 0.8143, 0.7099, 0.8073, 0.7104, 0.8077, 0.7048, 0.8129, 0.7043, 0.8172, 0.6631, 0.8205, 0.6646, 0.8178, 0.6692, 0.8153, 0.6679, 0.8206, 0.7071, 0.8143, 0.7099, 0.8129, 0.7043, 0.8178, 0.7025, 0.8121, 0.6617, 0.8172, 0.6631, 0.8153, 0.6679, 0.8114, 0.6671, 0.8247, 0.7037, 0.8206, 0.7071, 0.8178, 0.7025, 0.821, 0.7001, 0.8144, 0.7105, 0.8072, 0.711, 0.8073, 0.7104, 0.8143, 0.7099, 0.8209, 0.7076, 0.8144, 0.7105, 0.8143, 0.7099, 0.8206, 0.7071, 0.8251, 0.7041, 0.8209, 0.7076, 0.8206, 0.7071, 0.8247, 0.7037, 0.8275, 0.7013, 0.8251, 0.7041, 0.8247, 0.7037, 0.827, 0.701, 0.8289, 0.699, 0.8275, 0.7013, 0.827, 0.701, 0.8284, 0.6987, 0.8301, 0.6966, 0.8289, 0.699, 0.8284, 0.6987, 0.8296, 0.6964, 0.8313, 0.6932, 0.8301, 0.6966, 0.8296, 0.6964, 0.8308, 0.693, 0.832, 0.6881, 0.8313, 0.6932, 0.8308, 0.693, 0.8315, 0.688, 0.832, 0.6814, 0.832, 0.6881, 0.8315, 0.688, 0.8315, 0.6814, 0.8302, 0.6748, 0.832, 0.6814, 0.8315, 0.6814, 0.8297, 0.6751, 0.8276, 0.6702, 0.8302, 0.6748, 0.8297, 0.6751, 0.8271, 0.6706, 0.8252, 0.6675, 0.8276, 0.6702, 0.8271, 0.6706, 0.8248, 0.6679, 0.8231, 0.6657, 0.8252, 0.6675, 0.8248, 0.6679, 0.8227, 0.6661, 0.4278, 0.9608, 0.4263, 0.9605, 0.4263, 0.9605, 0.4278, 0.9608, 0.4279, 0.9482, 0.4308, 0.9502, 0.4308, 0.9502, 0.4279, 0.9482, 0.4339, 0.954, 0.4336, 0.9552, 0.4336, 0.9552, 0.4339, 0.954, 0.4292, 0.9604, 0.4278, 0.9608, 0.4278, 0.9608, 0.4292, 0.9604, 0.4264, 0.9481, 0.4279, 0.9482, 0.4279, 0.9482, 0.4264, 0.9481, 0.359, 0.8512, 0.3577, 0.85, 0.3577, 0.85, 0.359, 0.8512, 0.4336, 0.9552, 0.4315, 0.9579, 0.4315, 0.9579, 0.4336, 0.9552, 0.425, 0.9485, 0.4264, 0.9481, 0.4264, 0.9481, 0.425, 0.9485, 0.4204, 0.955, 0.4206, 0.9536, 0.4206, 0.9536, 0.4204, 0.955, 0.4263, 0.9605, 0.4249, 0.9596, 0.4249, 0.9596, 0.4263, 0.9605, 0.4315, 0.9579, 0.4292, 0.9604, 0.4292, 0.9604, 0.4315, 0.9579, 0.4206, 0.9536, 0.4227, 0.9509, 0.4227, 0.9509, 0.4206, 0.9536, 0.4308, 0.9502, 0.4333, 0.9527, 0.4333, 0.9527, 0.4308, 0.9502, 0.4209, 0.9562, 0.4204, 0.955, 0.4204, 0.955, 0.4209, 0.9562, 0.4227, 0.9509, 0.425, 0.9485, 0.425, 0.9485, 0.4227, 0.9509, 0.3604, 0.8522, 0.359, 0.8512, 0.359, 0.8512, 0.3604, 0.8522, 0.4222, 0.9574, 0.4209, 0.9562, 0.4209, 0.9562, 0.4222, 0.9574, 0.4333, 0.9527, 0.4339, 0.954, 0.4339, 0.954, 0.4333, 0.9527])
me_cube_001.materials.append(mat_default_obj_001)
me_cube_001.use_remesh_preserve_volume = False
me_cube_001.use_remesh_preserve_attributes = False
me_cube_001.use_mirror_vertex_groups = False
me_cube_001.update()
me_cube_002 = bpy.data.meshes.new('Cube.002')
me_cube_002.from_pydata([(-0.6629, -0.6629, 0.5), (-0.4445, -0.8281, 0.5), (-0.2533, -0.9086, 0.5), (-0.1113, -0.9692, 0.51), (0.1113, -0.9692, 0.51), (0.2533, -0.9086, 0.5), (0.4445, -0.8281, 0.5), (0.6629, -0.6629, 0.5), (0.8281, -0.4445, 0.5), (0.9086, -0.2533, 0.5), (0.9342, -0.1113, 0.5), (0.9375, 5.824e-06, 0.5), (0.9342, 0.1113, 0.5), (0.9086, 0.2533, 0.5), (0.8281, 0.4445, 0.5), (0.6629, 0.6629, 0.5), (0.4445, 0.8281, 0.5), (0.2533, 0.9086, 0.5), (0.1113, 0.9342, 0.5), (-3.247e-08, 0.9375, 0.5), (-0.1113, 0.9342, 0.5), (-0.2533, 0.9086, 0.5), (-0.4445, 0.8281, 0.5), (-0.6629, 0.6629, 0.5), (-0.8281, 0.4445, 0.5), (-0.9086, 0.2533, 0.5), (-0.9342, 0.1113, 0.5), (-0.9375, 1.257e-08, 0.5), (-0.9342, -0.1113, 0.5), (-0.9086, -0.2533, 0.5), (-0.8281, -0.4445, 0.5), (-0.8281, -0.4445, 0.25), (-0.9086, -0.2533, 0.25), (-0.9342, -0.1113, 0.25), (-0.9375, 7.451e-09, 0.25), (-0.9342, 0.1113, 0.25), (-0.9086, 0.2533, 0.25), (-0.8281, 0.4445, 0.25), (-0.6629, 0.6629, 0.25), (-0.4445, 0.8281, 0.25), (-0.2533, 0.9086, 0.25), (-0.1113, 0.9342, 0.25), (1.63e-09, 0.9375, 0.25), (0.1113, 0.9342, 0.25), (0.2533, 0.9086, 0.25), (0.4445, 0.8281, 0.25), (0.6629, 0.6629, 0.25), (0.8281, 0.4445, 0.25), (0.9086, 0.2533, 0.25), (0.9342, 0.1113, 0.25), (0.9375, 5.819e-06, 0.25), (0.9342, -0.1113, 0.25), (0.9086, -0.2533, 0.25), (0.8281, -0.4445, 0.25), (0.6629, -0.6629, 0.25), (0.4445, -0.8281, 0.25), (0.2533, -0.9086, 0.25), (0.1113, -0.9342, 0.25), (-1.101e-07, -0.9375, 0.25), (-0.1113, -0.9342, 0.25), (-0.2533, -0.9086, 0.25), (-0.4445, -0.8281, 0.25), (-0.6629, -0.6629, 0.25), (-0.368, 0.368, 0.5), (-0.632, 0.632, 0.5), (-0.5, 0.5, 0.6), (-0.632, 0.368, 0.5), (-0.368, 0.632, 0.5), (-0.632, -0.632, 0.5), (-0.632, -0.368, 0.5), (-0.368, -0.368, 0.5), (-0.5, -0.5, 0.6), (-0.368, -0.632, 0.5), (0.632, 0.368, 0.5), (0.368, 0.632, 0.5), (0.5, 0.5, 0.6), (0.368, 0.368, 0.5), (0.632, 0.632, 0.5), (0.368, -0.632, 0.5), (0.368, -0.368, 0.5), (0.632, -0.368, 0.5), (0.5, -0.5, 0.6), (0.632, -0.632, 0.5), (5.96e-08, -0.6629, 0.5), (-1.881e-08, 0.7, 0.5), (-0.03173, -0.6937, 0.5), (0.03173, -0.6937, 0.5), (-0.2679, -0.6467, 0.5), (-0.495, -0.495, 0.5), (-0.6467, -0.2679, 0.5), (-0.7, -1.043e-07, 0.5), (-0.6467, 0.2679, 0.5), (-0.495, 0.495, 0.5), (-0.2679, 0.6467, 0.5), (0.2679, 0.6467, 0.5), (0.495, 0.495, 0.5), (0.6467, 0.2679, 0.5), (0.7, -1.192e-07, 0.5), (0.6467, -0.2679, 0.5), (0.495, -0.495, 0.5), (0.2679, -0.6467, 0.5)], [], [(53, 7, 54), (44, 16, 45), (39, 21, 40), (48, 12, 49), (53, 9, 8), (62, 1, 0), (38, 22, 39), (58, 57, 4), (36, 24, 37), (43, 17, 44), (61, 2, 1), (50, 12, 11), (57, 5, 4), (46, 14, 47), (51, 9, 52), (42, 18, 43), (62, 30, 31), (37, 23, 38), (56, 6, 5), (35, 25, 36), (26, 90, 91), (41, 19, 42), (59, 2, 60), (33, 27, 34), (34, 26, 35), (32, 28, 33), (47, 13, 48), (45, 15, 46), (54, 6, 55), (58, 3, 59), (40, 20, 41), (31, 29, 32), (50, 10, 51), (63, 65, 66), (67, 64, 65), (65, 64, 66), (67, 65, 63), (72, 71, 68), (70, 69, 71), (71, 69, 68), (70, 71, 72), (73, 75, 76), (77, 74, 75), (75, 74, 76), (77, 75, 73), (82, 81, 78), (80, 79, 81), (81, 79, 78), (80, 81, 82), (86, 4, 5), (4, 83, 3), (3, 85, 2), (97, 98, 10), (87, 85, 83), (94, 84, 83), (53, 8, 7), (44, 17, 16), (39, 22, 21), (48, 13, 12), (53, 52, 9), (62, 61, 1), (38, 23, 22), (36, 25, 24), (43, 18, 17), (61, 60, 2), (50, 49, 12), (57, 56, 5), (46, 15, 14), (51, 10, 9), (42, 19, 18), (62, 0, 30), (37, 24, 23), (56, 55, 6), (35, 26, 25), (19, 20, 84), (20, 21, 93), (84, 20, 93), (21, 22, 93), (22, 23, 92), (93, 22, 92), (23, 24, 92), (24, 25, 91), (92, 24, 91), (25, 26, 91), (26, 27, 90), (27, 28, 90), (28, 29, 89), (90, 28, 89), (29, 30, 89), (30, 0, 88), (0, 1, 88), (1, 2, 87), (88, 1, 87), (2, 85, 87), (30, 88, 89), (41, 20, 19), (59, 3, 2), (33, 28, 27), (34, 27, 26), (32, 29, 28), (47, 14, 13), (45, 16, 15), (54, 7, 6), (58, 4, 3), (40, 21, 20), (31, 30, 29), (50, 11, 10), (86, 83, 4), (3, 83, 85), (18, 19, 84), (18, 84, 94), (16, 17, 94), (17, 18, 94), (14, 15, 95), (15, 16, 95), (12, 13, 96), (13, 14, 96), (10, 11, 97), (11, 12, 97), (8, 9, 98), (9, 10, 98), (6, 7, 99), (7, 8, 99), (86, 5, 100), (5, 6, 100), (95, 16, 94), (99, 100, 6), (98, 99, 8), (12, 96, 97), (14, 95, 96), (83, 84, 93), (93, 92, 83), (92, 91, 83), (91, 90, 83), (90, 89, 83), (89, 88, 83), (88, 87, 83), (83, 86, 100), (100, 99, 83), (99, 98, 83), (98, 97, 83), (97, 96, 83), (96, 95, 83), (95, 94, 83)])
me_cube_002.polygons.foreach_set('use_smooth', [1, 1, 1, 1, 1, 1, 1, 1, 1, 1, 1, 1, 1, 1, 1, 1, 1, 1, 1, 1, 0, 1, 1, 1, 1, 1, 1, 1, 1, 1, 1, 1, 1, 0, 0, 0, 0, 0, 0, 0, 0, 0, 0, 0, 0, 0, 0, 0, 0, 1, 1, 1, 0, 0, 0, 1, 1, 1, 1, 1, 1, 1, 1, 1, 1, 1, 1, 1, 1, 1, 1, 1, 1, 1, 0, 0, 0, 0, 0, 0, 0, 0, 0, 0, 0, 0, 0, 0, 0, 0, 0, 0, 0, 0, 0, 1, 1, 1, 1, 1, 1, 1, 1, 1, 1, 1, 1, 1, 1, 0, 0, 0, 0, 0, 0, 0, 0, 0, 0, 0, 0, 0, 0, 0, 0, 0, 0, 0, 0, 0, 0, 0, 0, 0, 0, 0, 0, 0, 0, 0, 0, 0, 0, 0])
_k = set([(2, 60), (2, 85), (5, 56), (5, 86), (83, 85), (83, 86)])
me_cube_002.attributes.new('sharp_edge', 'BOOLEAN', 'EDGE').data.foreach_set('value', [ (min(e.vertices), max(e.vertices)) in _k for e in me_cube_002.edges])
_uv = me_cube_002.uv_layers.new(name='UVMap')
_uv.uv.foreach_set('vector', [0.4109, 0.8797, 0.4082, 0.9154, 0.4082, 0.8797, 0.4272, 0.8797, 0.4252, 0.9154, 0.4252, 0.8797, 0.4341, 0.8797, 0.4321, 0.9154, 0.4321, 0.8797, 0.4178, 0.8797, 0.4165, 0.9154, 0.4165, 0.8797, 0.4109, 0.8797, 0.4129, 0.9154, 0.4109, 0.9154, 0.4511, 0.8797, 0.4537, 0.9154, 0.4511, 0.9154, 0.4368, 0.8797, 0.4341, 0.9154, 0.4341, 0.8797, 0.3473, 0.8428, 0.35, 0.8428, 0.3473, 0.8785, 0.4415, 0.8797, 0.4394, 0.9154, 0.4394, 0.8797, 0.4286, 0.8797, 0.4272, 0.9154, 0.4272, 0.8797, 0.4537, 0.8797, 0.4557, 0.9154, 0.4537, 0.9154, 0.4154, 0.8797, 0.4165, 0.9154, 0.4154, 0.9154, 0.35, 0.8428, 0.3535, 0.8785, 0.35, 0.8785, 0.4225, 0.8797, 0.4199, 0.9154, 0.4199, 0.8797, 0.4143, 0.8797, 0.4129, 0.9154, 0.4129, 0.8797, 0.4297, 0.8797, 0.4286, 0.9154, 0.4286, 0.8797, 0.4511, 0.8797, 0.4484, 0.9154, 0.4484, 0.8797, 0.4394, 0.8797, 0.4368, 0.9154, 0.4368, 0.8797, 0.4607, 0.8797, 0.4627, 0.9154, 0.4607, 0.9154, 0.4428, 0.8797, 0.4415, 0.9154, 0.4415, 0.8797, 0.4048, 0.9598, 0.4126, 0.9561, 0.4144, 0.9651, 0.4307, 0.8797, 0.4297, 0.9154, 0.4297, 0.8797, 0.3447, 0.8428, 0.3412, 0.8785, 0.3412, 0.8428, 0.445, 0.8797, 0.4439, 0.9154, 0.4439, 0.8797, 0.4439, 0.8797, 0.4428, 0.9154, 0.4428, 0.8797, 0.4464, 0.8797, 0.445, 0.9154, 0.445, 0.8797, 0.4199, 0.8797, 0.4178, 0.9154, 0.4178, 0.8797, 0.4252, 0.8797, 0.4225, 0.9154, 0.4225, 0.8797, 0.4653, 0.8797, 0.4627, 0.9154, 0.4627, 0.8797, 0.3473, 0.8428, 0.3447, 0.8785, 0.3447, 0.8428, 0.4321, 0.8797, 0.4307, 0.9154, 0.4307, 0.8797, 0.4484, 0.8797, 0.4464, 0.9154, 0.4464, 0.8797, 0.4154, 0.8797, 0.4143, 0.9154, 0.4143, 0.8797, 0.2466, 0.9995, 0.2842, 0.9619, 0.3217, 0.9995, 0.2466, 0.9244, 0.3217, 0.9244, 0.2842, 0.9619, 0.2842, 0.9619, 0.3217, 0.9244, 0.3217, 0.9995, 0.2466, 0.9244, 0.2842, 0.9619, 0.2466, 0.9995, 0.2466, 0.9995, 0.2842, 0.9619, 0.3217, 0.9995, 0.2466, 0.9244, 0.3217, 0.9244, 0.2842, 0.9619, 0.2842, 0.9619, 0.3217, 0.9244, 0.3217, 0.9995, 0.2466, 0.9244, 0.2842, 0.9619, 0.2466, 0.9995, 0.2467, 0.9994, 0.2842, 0.9619, 0.3218, 0.9994, 0.2467, 0.9243, 0.3218, 0.9243, 0.2842, 0.9619, 0.2842, 0.9619, 0.3218, 0.9243, 0.3218, 0.9994, 0.2467, 0.9243, 0.2842, 0.9619, 0.2467, 0.9994, 0.2466, 0.9995, 0.2842, 0.9619, 0.3217, 0.9995, 0.2466, 0.9244, 0.3217, 0.9244, 0.2842, 0.9619, 0.2842, 0.9619, 0.3217, 0.9244, 0.3217, 0.9995, 0.2466, 0.9244, 0.2842, 0.9619, 0.2466, 0.9995, 0.3691, 0.8566, 0.3709, 0.8541, 0.3755, 0.8517, 0.3676, 0.8564, 0.3682, 0.8573, 0.3644, 0.859, 0.3644, 0.859, 0.3673, 0.858, 0.3608, 0.8628, 0.4595, 0.9561, 0.4578, 0.9471, 0.4674, 0.9524, 0.09879, 0.8816, 0.1146, 0.8785, 0.1167, 0.8805, 0.1347, 0.9683, 0.1167, 0.9719, 0.1167, 0.8805, 0.4109, 0.8797, 0.4109, 0.9154, 0.4082, 0.9154, 0.4272, 0.8797, 0.4272, 0.9154, 0.4252, 0.9154, 0.4341, 0.8797, 0.4341, 0.9154, 0.4321, 0.9154, 0.4178, 0.8797, 0.4178, 0.9154, 0.4165, 0.9154, 0.4109, 0.8797, 0.4129, 0.8797, 0.4129, 0.9154, 0.4511, 0.8797, 0.4537, 0.8797, 0.4537, 0.9154, 0.4368, 0.8797, 0.4368, 0.9154, 0.4341, 0.9154, 0.4415, 0.8797, 0.4415, 0.9154, 0.4394, 0.9154, 0.4286, 0.8797, 0.4286, 0.9154, 0.4272, 0.9154, 0.4537, 0.8797, 0.4557, 0.8797, 0.4557, 0.9154, 0.4154, 0.8797, 0.4165, 0.8797, 0.4165, 0.9154, 0.35, 0.8428, 0.3535, 0.8428, 0.3535, 0.8785, 0.4225, 0.8797, 0.4225, 0.9154, 0.4199, 0.9154, 0.4143, 0.8797, 0.4143, 0.9154, 0.4129, 0.9154, 0.4297, 0.8797, 0.4297, 0.9154, 0.4286, 0.9154, 0.4511, 0.8797, 0.4511, 0.9154, 0.4484, 0.9154, 0.4394, 0.8797, 0.4394, 0.9154, 0.4368, 0.9154, 0.4607, 0.8797, 0.4627, 0.8797, 0.4627, 0.9154, 0.4428, 0.8797, 0.4428, 0.9154, 0.4415, 0.9154, 0.4361, 0.9875, 0.4324, 0.9874, 0.4361, 0.9796, 0.4324, 0.9874, 0.4276, 0.9866, 0.4271, 0.9778, 0.4361, 0.9796, 0.4324, 0.9874, 0.4271, 0.9778, 0.4276, 0.9866, 0.4212, 0.9839, 0.4271, 0.9778, 0.4212, 0.9839, 0.4139, 0.9783, 0.4195, 0.9727, 0.4271, 0.9778, 0.4212, 0.9839, 0.4195, 0.9727, 0.4139, 0.9783, 0.4083, 0.971, 0.4195, 0.9727, 0.4083, 0.971, 0.4056, 0.9646, 0.4144, 0.9651, 0.4195, 0.9727, 0.4083, 0.971, 0.4144, 0.9651, 0.4056, 0.9646, 0.4048, 0.9598, 0.4144, 0.9651, 0.4048, 0.9598, 0.4047, 0.9561, 0.4126, 0.9561, 0.4047, 0.9561, 0.4048, 0.9524, 0.4126, 0.9561, 0.4048, 0.9524, 0.4056, 0.9476, 0.4144, 0.9471, 0.4126, 0.9561, 0.4048, 0.9524, 0.4144, 0.9471, 0.4056, 0.9476, 0.4083, 0.9412, 0.4144, 0.9471, 0.4083, 0.9412, 0.4139, 0.9339, 0.4195, 0.9395, 0.4139, 0.9339, 0.4212, 0.9283, 0.4195, 0.9395, 0.4212, 0.9283, 0.4276, 0.9256, 0.4271, 0.9344, 0.4195, 0.9395, 0.4212, 0.9283, 0.4271, 0.9344, 0.4276, 0.9256, 0.435, 0.9328, 0.4271, 0.9344, 0.4083, 0.9412, 0.4195, 0.9395, 0.4144, 0.9471, 0.4307, 0.8797, 0.4307, 0.9154, 0.4297, 0.9154, 0.3447, 0.8428, 0.3447, 0.8785, 0.3412, 0.8785, 0.445, 0.8797, 0.445, 0.9154, 0.4439, 0.9154, 0.4439, 0.8797, 0.4439, 0.9154, 0.4428, 0.9154, 0.4464, 0.8797, 0.4464, 0.9154, 0.445, 0.9154, 0.4199, 0.8797, 0.4199, 0.9154, 0.4178, 0.9154, 0.4252, 0.8797, 0.4252, 0.9154, 0.4225, 0.9154, 0.4653, 0.8797, 0.4653, 0.9154, 0.4627, 0.9154, 0.3473, 0.8428, 0.3473, 0.8785, 0.3447, 0.8785, 0.4321, 0.8797, 0.4321, 0.9154, 0.4307, 0.9154, 0.4484, 0.8797, 0.4484, 0.9154, 0.4464, 0.9154, 0.4154, 0.8797, 0.4154, 0.9154, 0.4143, 0.9154, 0.3691, 0.8566, 0.3682, 0.8573, 0.3709, 0.8541, 0.3644, 0.859, 0.3682, 0.8573, 0.3673, 0.858, 0.4398, 0.9874, 0.4361, 0.9875, 0.4361, 0.9796, 0.4398, 0.9874, 0.4361, 0.9796, 0.4451, 0.9778, 0.451, 0.9839, 0.4446, 0.9866, 0.4451, 0.9778, 0.4446, 0.9866, 0.4398, 0.9874, 0.4451, 0.9778, 0.4638, 0.971, 0.4583, 0.9783, 0.4527, 0.9727, 0.4583, 0.9783, 0.451, 0.9839, 0.4527, 0.9727, 0.4674, 0.9598, 0.4665, 0.9646, 0.4578, 0.9651, 0.4665, 0.9646, 0.4638, 0.971, 0.4578, 0.9651, 0.4674, 0.9524, 0.4675, 0.9561, 0.4595, 0.9561, 0.4675, 0.9561, 0.4674, 0.9598, 0.4595, 0.9561, 0.4638, 0.9412, 0.4665, 0.9476, 0.4578, 0.9471, 0.4665, 0.9476, 0.4674, 0.9524, 0.4578, 0.9471, 0.451, 0.9283, 0.4583, 0.9339, 0.4527, 0.9395, 0.4583, 0.9339, 0.4638, 0.9412, 0.4527, 0.9395, 0.4371, 0.9328, 0.4446, 0.9256, 0.4451, 0.9344, 0.4446, 0.9256, 0.451, 0.9283, 0.4451, 0.9344, 0.4527, 0.9727, 0.451, 0.9839, 0.4451, 0.9778, 0.4527, 0.9395, 0.4451, 0.9344, 0.451, 0.9283, 0.4578, 0.9471, 0.4527, 0.9395, 0.4638, 0.9412, 0.4674, 0.9598, 0.4578, 0.9651, 0.4595, 0.9561, 0.4638, 0.971, 0.4527, 0.9727, 0.4578, 0.9651, 0.1167, 0.8805, 0.1167, 0.9719, 0.09879, 0.9683, 0.09879, 0.9683, 0.08356, 0.9582, 0.1167, 0.8805, 0.08356, 0.9582, 0.07339, 0.9429, 0.1167, 0.8805, 0.07339, 0.9429, 0.06982, 0.925, 0.1167, 0.8805, 0.06982, 0.925, 0.07339, 0.907, 0.1167, 0.8805, 0.07339, 0.907, 0.08356, 0.8918, 0.1167, 0.8805, 0.08356, 0.8918, 0.09879, 0.8816, 0.1167, 0.8805, 0.1167, 0.8805, 0.1189, 0.8785, 0.1347, 0.8816, 0.1347, 0.8816, 0.1499, 0.8918, 0.1167, 0.8805, 0.1499, 0.8918, 0.1601, 0.907, 0.1167, 0.8805, 0.1601, 0.907, 0.1637, 0.925, 0.1167, 0.8805, 0.1637, 0.925, 0.1601, 0.9429, 0.1167, 0.8805, 0.1601, 0.9429, 0.1499, 0.9582, 0.1167, 0.8805, 0.1499, 0.9582, 0.1347, 0.9683, 0.1167, 0.8805])
me_cube_002.materials.append(mat_default_obj_001)
me_cube_002.use_remesh_preserve_volume = False
me_cube_002.use_remesh_preserve_attributes = False
me_cube_002.use_mirror_vertex_groups = False
me_cube_002.update()
me_m_gso_block_111_instance_002 = bpy.data.meshes.new('m_GSO_Block_111 Instance.002')
me_m_gso_block_111_instance_002.from_pydata([(-0.3667, -0.4667, -0.3), (-0.3667, -0.4667, 0.3), (-0.2, -0.5, 0.3), (-0.4667, -0.3667, -0.3), (-0.5, -0.2, -0.3), (-0.5, 1.2, -0.3), (-0.4667, 1.367, -0.3), (-0.3667, 1.467, 0.3), (-0.4667, 1.367, 0.3), (-0.3481, -0.437, 0.4111), (-0.437, -0.3481, 0.4111), (-0.4667, -0.3667, 0.3), (-0.5, -0.2, 0.3), (-0.5, 1.2, 0.3), (1.2, -0.5, 0.3), (1.348, -0.437, 0.4111), (1.367, -0.4667, 0.3), (1.2, -0.5, -0.3), (1.367, -0.4667, -0.3), (-0.2, 1.5, -0.3), (1.2, 1.5, -0.3), (-0.3667, 1.467, -0.3), (-0.2, 1.5, 0.3), (-0.3481, 1.437, 0.4111), (1.2, 1.5, 0.3), (1.367, 1.467, -0.3), (1.467, 1.367, -0.3), (1.5, 1.2, -0.3), (1.5, -0.2, -0.3), (1.467, -0.3667, -0.3), (1.467, 1.367, 0.3), (1.367, 1.467, 0.3), (1.348, 1.437, 0.4111), (1.437, 1.348, 0.4111), (1.5, 1.2, 0.3), (1.5, -0.2, 0.3), (1.467, -0.3667, 0.3), (-0.2, -0.2, 0.5), (-0.2926, -0.3481, 0.4778), (-0.2, -0.3667, 0.4778), (-0.3481, -0.2926, 0.4778), (-0.3667, -0.2, 0.4778), (-0.4667, -0.2, 0.4111), (-0.2, -0.4667, 0.4111), (-0.3667, 1.2, 0.4778), (-0.4667, 1.2, 0.4111), (-0.3481, 1.293, 0.4778), (-0.2, 1.2, 0.5), (-0.2926, 1.348, 0.4778), (-0.2, 1.367, 0.4778), (-0.2, 1.467, 0.4111), (-0.437, 1.348, 0.4111), (1.2, 1.367, 0.4778), (1.2, 1.467, 0.4111), (1.293, 1.348, 0.4778), (1.2, 1.2, 0.5), (1.348, 1.293, 0.4778), (1.367, 1.2, 0.4778), (1.467, 1.2, 0.4111), (1.467, -0.2, 0.4111), (1.367, -0.2, 0.4778), (1.348, -0.2926, 0.4778), (1.2, -0.2, 0.5), (1.293, -0.3481, 0.4778), (1.2, -0.3667, 0.4778), (1.437, -0.3481, 0.4111), (1.2, -0.4667, 0.4111), (-0.2, -0.5, -0.3), (-0.3667, -0.4667, 0.132), (-0.2, -0.5, 0.132), (-0.4667, 1.367, 0.132), (-0.4667, -0.3667, 0.132), (-0.5, -0.2, 0.132), (-0.5, 1.2, 0.132), (1.2, -0.5, 0.132), (1.367, -0.4667, 0.132), (-0.2, 1.5, 0.132), (1.2, 1.5, 0.132), (1.467, 1.367, 0.132), (1.367, 1.467, 0.132), (1.5, 1.2, 0.132), (1.5, -0.2, 0.132), (1.467, -0.3667, 0.132), (-0.3667, 1.467, 0.132), (-0.3439, -0.4413, 0.2978), (-0.1816, -0.4737, 0.2978), (-0.3439, 1.441, 0.2978), (-0.4413, 1.344, 0.2978), (-0.4413, -0.3439, 0.2978), (-0.4737, -0.1816, 0.2978), (-0.4737, 1.182, 0.2978), (1.182, -0.4737, 0.2978), (1.344, -0.4413, 0.2978), (-0.1816, 1.474, 0.2978), (1.182, 1.474, 0.2978), (1.441, 1.344, 0.2978), (1.344, 1.441, 0.2978), (1.474, 1.182, 0.2978), (1.474, -0.1816, 0.2978), (1.441, -0.3439, 0.2978), (-0.3439, -0.4413, 0.1342), (-0.1816, -0.4737, 0.1342), (-0.4413, 1.344, 0.1342), (-0.4413, -0.3439, 0.1342), (-0.4737, -0.1816, 0.1342), (-0.4737, 1.182, 0.1342), (1.182, -0.4737, 0.1342), (1.344, -0.4413, 0.1342), (-0.1816, 1.474, 0.1342), (1.182, 1.474, 0.1342), (1.441, 1.344, 0.1342), (1.344, 1.441, 0.1342), (1.474, 1.182, 0.1342), (1.474, -0.1816, 0.1342), (1.441, -0.3439, 0.1342), (-0.3439, 1.441, 0.1342)], [], [(80, 27, 26, 78), (57, 60, 59, 58), (37, 47, 44, 41), (52, 53, 50, 49), (16, 15, 66, 14), (65, 15, 16, 36), (65, 36, 35, 59), (77, 76, 108, 109), (32, 33, 30, 31), (56, 33, 32, 54), (5, 73, 70, 6), (51, 23, 7, 8), (83, 70, 102, 115), (55, 52, 49, 47), (33, 58, 34, 30), (71, 68, 100, 103), (76, 77, 20, 19), (50, 53, 24, 22), (80, 78, 110, 112), (62, 37, 39, 64), (2, 43, 9, 1), (62, 60, 57, 55), (58, 59, 35, 34), (45, 13, 12, 42), (23, 50, 22, 7), (10, 11, 1, 9), (13, 45, 51, 8), (69, 68, 0, 67), (5, 4, 72, 73), (44, 45, 42, 41), (24, 53, 32, 31), (10, 42, 12, 11), (62, 55, 47, 37), (72, 4, 3, 71), (82, 29, 28, 81), (37, 38, 39), (37, 40, 38), (37, 41, 40), (54, 32, 53, 52), (16, 14, 91, 92), (48, 23, 51, 46), (6, 70, 83, 21), (51, 45, 44, 46), (76, 83, 115, 108), (83, 76, 19, 21), (79, 25, 20, 77), (50, 23, 48, 49), (47, 46, 44), (47, 48, 46), (47, 49, 48), (33, 56, 57, 58), (75, 82, 114, 107), (15, 65, 61, 63), (30, 34, 97, 95), (14, 2, 85, 91), (64, 39, 43, 66), (75, 18, 29, 82), (70, 73, 105, 102), (55, 54, 52), (25, 79, 78, 26), (55, 56, 54), (55, 57, 56), (10, 9, 38, 40), (22, 24, 94, 93), (61, 65, 59, 60), (8, 7, 86, 87), (80, 81, 28, 27), (15, 63, 64, 66), (62, 61, 60), (79, 77, 109, 111), (69, 74, 106, 101), (62, 63, 61), (62, 64, 63), (38, 9, 43, 39), (82, 81, 113, 114), (42, 10, 40, 41), (68, 71, 3, 0), (68, 69, 101, 100), (17, 18, 75, 74), (69, 67, 17, 74), (14, 66, 43, 2), (105, 104, 89, 90), (105, 90, 87, 102), (97, 112, 110, 95), (102, 87, 86, 115), (84, 88, 103, 100), (99, 114, 113, 98), (96, 111, 109, 94), (85, 84, 100, 101), (86, 93, 108, 115), (85, 101, 106, 91), (93, 94, 109, 108), (92, 107, 114, 99), (106, 107, 92, 91), (97, 98, 113, 112), (89, 104, 103, 88), (111, 96, 95, 110), (1, 11, 88, 84), (2, 1, 84, 85), (34, 35, 98, 97), (81, 80, 112, 113), (74, 75, 107, 106), (36, 16, 92, 99), (11, 12, 89, 88), (73, 72, 104, 105), (35, 36, 99, 98), (12, 13, 90, 89), (31, 30, 95, 96), (7, 22, 93, 86), (13, 8, 87, 90), (24, 31, 96, 94), (72, 71, 103, 104), (78, 79, 111, 110)])
me_m_gso_block_111_instance_002.polygons.foreach_set('use_smooth', [True] * 113)
_uv = me_m_gso_block_111_instance_002.uv_layers.new(name='UVMap')
_uv.uv.foreach_set('vector', [0.205, 0.9441, 0.205, 0.8915, 0.2248, 0.8915, 0.2248, 0.9441, 0.9834, 0.2204, 0.9834, 0.06293, 0.9947, 0.06293, 0.9947, 0.2204, 0.8072, 0.06293, 0.8072, 0.2204, 0.7884, 0.2204, 0.7884, 0.06293, 0.9647, 0.2392, 0.9647, 0.2504, 0.8072, 0.2504, 0.8072, 0.2392, 0.2248, 0.8776, 0.2226, 0.8915, 0.205, 0.8915, 0.205, 0.8776, 0.2332, 0.8915, 0.2226, 0.8915, 0.007108, 0.8776, 0.01898, 0.8776, 0.02118, 0.8915, 0.01898, 0.8776, 0.03877, 0.8776, 0.03877, 0.8915, 0.205, 0.9441, 0.03877, 0.9441, 0.03877, 0.9441, 0.205, 0.9441, 0.2332, 0.8915, 0.2226, 0.8915, 0.2367, 0.8776, 0.2248, 0.8776, 0.9813, 0.2308, 0.9913, 0.2371, 0.9813, 0.2471, 0.9751, 0.2371, 0.205, 0.8915, 0.205, 0.9441, 0.2248, 0.9441, 0.2248, 0.8915, 0.2226, 0.8915, 0.02118, 0.8915, 0.01898, 0.8776, 0.2248, 0.8776, 0.01898, 0.9441, 0.007108, 0.9441, 0.007108, 0.9441, 0.01898, 0.9441, 0.9647, 0.2204, 0.9647, 0.2392, 0.8072, 0.2392, 0.8072, 0.2204, 0.2226, 0.8915, 0.205, 0.8915, 0.205, 0.8776, 0.2248, 0.8776, 0.007108, 0.9441, 0.01898, 0.9441, 0.01898, 0.9441, 0.007108, 0.9441, 0.03877, 0.9441, 0.205, 0.9441, 0.205, 0.8915, 0.03877, 0.8915, 0.03877, 0.8915, 0.205, 0.8915, 0.205, 0.8776, 0.03877, 0.8776, 0.205, 0.9441, 0.2248, 0.9441, 0.2248, 0.9441, 0.205, 0.9441, 0.9647, 0.06293, 0.8072, 0.06293, 0.8072, 0.04418, 0.9647, 0.04418, 0.03877, 0.8776, 0.03877, 0.8915, 0.02118, 0.8915, 0.01898, 0.8776, 0.9647, 0.06293, 0.9834, 0.06293, 0.9834, 0.2204, 0.9647, 0.2204, 0.205, 0.8915, 0.03877, 0.8915, 0.03877, 0.8776, 0.205, 0.8776, 0.205, 0.8915, 0.205, 0.8776, 0.03877, 0.8776, 0.03877, 0.8915, 0.02118, 0.8915, 0.03877, 0.8915, 0.03877, 0.8776, 0.01898, 0.8776, 0.01063, 0.8915, 0.007108, 0.8776, 0.01898, 0.8776, 0.02118, 0.8915, 0.205, 0.8776, 0.205, 0.8915, 0.2226, 0.8915, 0.2248, 0.8776, 0.03877, 0.9441, 0.01898, 0.9441, 0.01898, 0.8915, 0.03877, 0.8915, 0.205, 0.8915, 0.03877, 0.8915, 0.03877, 0.9441, 0.205, 0.9441, 0.7884, 0.2204, 0.7772, 0.2204, 0.7772, 0.06293, 0.7884, 0.06293, 0.205, 0.8776, 0.205, 0.8915, 0.2226, 0.8915, 0.2248, 0.8776, 0.02118, 0.8915, 0.03877, 0.8915, 0.03877, 0.8776, 0.01898, 0.8776, 0.9647, 0.06293, 0.9647, 0.2204, 0.8072, 0.2204, 0.8072, 0.06293, 0.03877, 0.9441, 0.03877, 0.8915, 0.01898, 0.8915, 0.01898, 0.9441, 0.01898, 0.9441, 0.01898, 0.8915, 0.03877, 0.8915, 0.03877, 0.9441, 0.8072, 0.06293, 0.7967, 0.04626, 0.8072, 0.04418, 0.8072, 0.06293, 0.7905, 0.05251, 0.7967, 0.04626, 0.8072, 0.06293, 0.7884, 0.06293, 0.7905, 0.05251, 0.9751, 0.2371, 0.9813, 0.2471, 0.9647, 0.2504, 0.9647, 0.2392, 0.2248, 0.8776, 0.205, 0.8776, 0.205, 0.8776, 0.2248, 0.8776, 0.7967, 0.2371, 0.7905, 0.2471, 0.7805, 0.2371, 0.7905, 0.2308, 0.007108, 0.8915, 0.007108, 0.9441, 0.01898, 0.9441, 0.01898, 0.8915, 0.7805, 0.2371, 0.7772, 0.2204, 0.7884, 0.2204, 0.7905, 0.2308, 0.03877, 0.9441, 0.01898, 0.9441, 0.01898, 0.9441, 0.03877, 0.9441, 0.01898, 0.9441, 0.03877, 0.9441, 0.03877, 0.8915, 0.01898, 0.8915, 0.2248, 0.9441, 0.2248, 0.8915, 0.205, 0.8915, 0.205, 0.9441, 0.8072, 0.2504, 0.7905, 0.2471, 0.7967, 0.2371, 0.8072, 0.2392, 0.8072, 0.2204, 0.7905, 0.2308, 0.7884, 0.2204, 0.8072, 0.2204, 0.7967, 0.2371, 0.7905, 0.2308, 0.8072, 0.2204, 0.8072, 0.2392, 0.7967, 0.2371, 0.9913, 0.2371, 0.9813, 0.2308, 0.9834, 0.2204, 0.9947, 0.2204, 0.007108, 0.9441, 0.01898, 0.9441, 0.01898, 0.9441, 0.007108, 0.9441, 0.9813, 0.03626, 0.9913, 0.04626, 0.9813, 0.05251, 0.9751, 0.04626, 0.2248, 0.8776, 0.205, 0.8776, 0.205, 0.8776, 0.2248, 0.8776, 0.205, 0.8776, 0.03877, 0.8776, 0.03877, 0.8776, 0.205, 0.8776, 0.9647, 0.04418, 0.8072, 0.04418, 0.8072, 0.03293, 0.9647, 0.03293, 0.007108, 0.9441, 0.007108, 0.8915, 0.01898, 0.8915, 0.01898, 0.9441, 0.2248, 0.9441, 0.205, 0.9441, 0.205, 0.9441, 0.2248, 0.9441, 0.9647, 0.2204, 0.9751, 0.2371, 0.9647, 0.2392, 0.2248, 0.8915, 0.2248, 0.9441, 0.2367, 0.9441, 0.2367, 0.8915, 0.9647, 0.2204, 0.9813, 0.2308, 0.9751, 0.2371, 0.9647, 0.2204, 0.9834, 0.2204, 0.9813, 0.2308, 0.7805, 0.04626, 0.7905, 0.03626, 0.7967, 0.04626, 0.7905, 0.05251, 0.03877, 0.8776, 0.205, 0.8776, 0.205, 0.8776, 0.03877, 0.8776, 0.9813, 0.05251, 0.9913, 0.04626, 0.9947, 0.06293, 0.9834, 0.06293, 0.2248, 0.8776, 0.01898, 0.8776, 0.01898, 0.8776, 0.2248, 0.8776, 0.205, 0.9441, 0.03877, 0.9441, 0.03877, 0.8915, 0.205, 0.8915, 0.9813, 0.03626, 0.9751, 0.04626, 0.9647, 0.04418, 0.9647, 0.03293, 0.9647, 0.06293, 0.9813, 0.05251, 0.9834, 0.06293, 0.2248, 0.9441, 0.205, 0.9441, 0.205, 0.9441, 0.2248, 0.9441, 0.03877, 0.9441, 0.205, 0.9441, 0.205, 0.9441, 0.03877, 0.9441, 0.9647, 0.06293, 0.9751, 0.04626, 0.9813, 0.05251, 0.9647, 0.06293, 0.9647, 0.04418, 0.9751, 0.04626, 0.7967, 0.04626, 0.7905, 0.03626, 0.8072, 0.03293, 0.8072, 0.04418, 0.01898, 0.9441, 0.03877, 0.9441, 0.03877, 0.9441, 0.01898, 0.9441, 0.7772, 0.06293, 0.7805, 0.04626, 0.7905, 0.05251, 0.7884, 0.06293, 0.01898, 0.9441, 0.007108, 0.9441, 0.007108, 0.8915, 0.01898, 0.8915, 0.01898, 0.9441, 0.03877, 0.9441, 0.03877, 0.9441, 0.01898, 0.9441, 0.205, 0.8915, 0.2248, 0.8915, 0.2248, 0.9441, 0.205, 0.9441, 0.03877, 0.9441, 0.03877, 0.8915, 0.205, 0.8915, 0.205, 0.9441, 0.205, 0.8776, 0.205, 0.8915, 0.03877, 0.8915, 0.03877, 0.8776, 0.7194, 0.685, 0.6797, 0.685, 0.6797, 0.6888, 0.7194, 0.6888, 0.7194, 0.685, 0.7194, 0.6888, 0.7241, 0.6888, 0.7241, 0.685, 0.7194, 0.6888, 0.7194, 0.685, 0.7241, 0.685, 0.7241, 0.6888, 0.6721, 0.685, 0.6721, 0.6888, 0.6749, 0.6888, 0.6749, 0.685, 0.6749, 0.6888, 0.6721, 0.6888, 0.6721, 0.685, 0.6749, 0.685, 0.6749, 0.6888, 0.6749, 0.685, 0.6797, 0.685, 0.6797, 0.6888, 0.7241, 0.6888, 0.7241, 0.685, 0.7194, 0.685, 0.7194, 0.6888, 0.6797, 0.6888, 0.6749, 0.6888, 0.6749, 0.685, 0.6797, 0.685, 0.6749, 0.6888, 0.6797, 0.6888, 0.6797, 0.685, 0.6749, 0.685, 0.6797, 0.6888, 0.6797, 0.685, 0.7194, 0.685, 0.7194, 0.6888, 0.6797, 0.6888, 0.7194, 0.6888, 0.7194, 0.685, 0.6797, 0.685, 0.6721, 0.6888, 0.6721, 0.685, 0.6749, 0.685, 0.6749, 0.6888, 0.7194, 0.685, 0.7241, 0.685, 0.7241, 0.6888, 0.7194, 0.6888, 0.7194, 0.6888, 0.6797, 0.6888, 0.6797, 0.685, 0.7194, 0.685, 0.6797, 0.6888, 0.6797, 0.685, 0.6749, 0.685, 0.6749, 0.6888, 0.7241, 0.685, 0.7241, 0.6888, 0.7269, 0.6888, 0.7269, 0.685, 0.01898, 0.8776, 0.007108, 0.8776, 0.007108, 0.8776, 0.01898, 0.8776, 0.03877, 0.8776, 0.01898, 0.8776, 0.01898, 0.8776, 0.03877, 0.8776, 0.205, 0.8776, 0.03877, 0.8776, 0.03877, 0.8776, 0.205, 0.8776, 0.03877, 0.9441, 0.205, 0.9441, 0.205, 0.9441, 0.03877, 0.9441, 0.205, 0.9441, 0.2248, 0.9441, 0.2248, 0.9441, 0.205, 0.9441, 0.01898, 0.8776, 0.007108, 0.8776, 0.007108, 0.8776, 0.01898, 0.8776, 0.01898, 0.8776, 0.03877, 0.8776, 0.03877, 0.8776, 0.01898, 0.8776, 0.205, 0.9441, 0.03877, 0.9441, 0.03877, 0.9441, 0.205, 0.9441, 0.03877, 0.8776, 0.01898, 0.8776, 0.01898, 0.8776, 0.03877, 0.8776, 0.03877, 0.8776, 0.205, 0.8776, 0.205, 0.8776, 0.03877, 0.8776, 0.2248, 0.8776, 0.2367, 0.8776, 0.2367, 0.8776, 0.2248, 0.8776, 0.01898, 0.8776, 0.03877, 0.8776, 0.03877, 0.8776, 0.01898, 0.8776, 0.205, 0.8776, 0.2248, 0.8776, 0.2248, 0.8776, 0.205, 0.8776, 0.205, 0.8776, 0.2248, 0.8776, 0.2248, 0.8776, 0.205, 0.8776, 0.03877, 0.9441, 0.01898, 0.9441, 0.01898, 0.9441, 0.03877, 0.9441, 0.2367, 0.9441, 0.2248, 0.9441, 0.2248, 0.9441, 0.2367, 0.9441])
me_m_gso_block_111_instance_002.materials.append(mat_default_obj_001)
me_m_gso_block_111_instance_002.use_remesh_preserve_volume = False
me_m_gso_block_111_instance_002.use_remesh_preserve_attributes = False
me_m_gso_block_111_instance_002.use_mirror_vertex_groups = False
me_m_gso_block_111_instance_002.update()

# ---- objects
ob_light = bpy.data.objects.new('Light', light_light)
ob_camera = bpy.data.objects.new('Camera', cam_camera)
ob_light_001 = bpy.data.objects.new('Light.001', light_light_001)
ob_light_002 = bpy.data.objects.new('Light.002', light_light_002)
ob_light_003 = bpy.data.objects.new('Light.003', light_light_003)
ob_light_004 = bpy.data.objects.new('Light.004', light_light_004)
ob_light_005 = bpy.data.objects.new('Light.005', light_light_005)
ob_cube = bpy.data.objects.new('Cube', me_cube_001)
ob_cube_001 = bpy.data.objects.new('Cube.001', me_cube_002)
ob_m_gso_block_111_instance_001 = bpy.data.objects.new('m_GSO_Block_111 Instance.001', me_m_gso_block_111_instance_002)

# ---- transforms, parenting, visibility, modifiers, constraints
ob_light.location = (9.237, -4.265, 4.271)
ob_light.rotation_euler = (0.6503, 0.05522, 1.866)
ob_light.lock_rotations_4d = False
ob_light.empty_display_type = 'ARROWS'
ob_light.color = (0.0, 0.0, 0.0, 0.0)
ob_light.lineart.crease_threshold = 0.0
ob_camera.location = (7.359, -6.926, 4.958)
ob_camera.rotation_euler = (1.109, 0.0, 0.8149)
ob_camera.lock_rotations_4d = False
ob_camera.empty_display_type = 'ARROWS'
ob_camera.color = (0.0, 0.0, 0.0, 0.0)
ob_camera.display_type = 'WIRE'
ob_camera.lineart.crease_threshold = 0.0
ob_light_001.location = (11.22, 4.517, -4.634)
ob_light_001.rotation_euler = (0.6503, 0.05522, 1.866)
ob_light_001.lock_rotations_4d = False
ob_light_001.empty_display_type = 'ARROWS'
ob_light_001.color = (0.0, 0.0, 0.0, 0.0)
ob_light_001.lineart.crease_threshold = 0.0
ob_light_002.location = (6.216, -9.807, -1.171)
ob_light_002.rotation_euler = (0.6503, 0.05522, 1.866)
ob_light_002.lock_rotations_4d = False
ob_light_002.empty_display_type = 'ARROWS'
ob_light_002.color = (0.0, 0.0, 0.0, 0.0)
ob_light_002.lineart.crease_threshold = 0.0
ob_light_003.location = (-3.017, -4.711, 6.888)
ob_light_003.rotation_euler = (0.6503, 0.05522, 1.866)
ob_light_003.lock_rotations_4d = False
ob_light_003.empty_display_type = 'ARROWS'
ob_light_003.color = (0.0, 0.0, 0.0, 0.0)
ob_light_003.lineart.crease_threshold = 0.0
ob_light_004.location = (-3.354, 7.288, 1.267)
ob_light_004.rotation_euler = (0.6503, 0.05522, 1.866)
ob_light_004.lock_rotations_4d = False
ob_light_004.empty_display_type = 'ARROWS'
ob_light_004.color = (0.0, 0.0, 0.0, 0.0)
ob_light_004.lineart.crease_threshold = 0.0
ob_light_005.location = (-11.07, 3.897, -2.282)
ob_light_005.rotation_euler = (0.6503, 0.05522, 1.866)
ob_light_005.lock_rotations_4d = False
ob_light_005.empty_display_type = 'ARROWS'
ob_light_005.color = (0.0, 0.0, 0.0, 0.0)
ob_light_005.lineart.crease_threshold = 0.0
ob_cube.location = (0.5, -0.5, 0.0)
ob_cube.lineart.crease_threshold = 0.0
_m = ob_cube.modifiers.new('Auto Smooth', 'NODES')
_m.node_group = ng_auto_smooth
_gi = [s.identifier for s in ng_auto_smooth.interface.items_tree if s.item_type == 'SOCKET' and s.in_out == 'INPUT']
_m[_gi[1]] = 1.047  # Angle
ob_cube_001.location = (0.5, -0.5, 0.0)
ob_cube_001.lineart.crease_threshold = 0.0
_m = ob_cube_001.modifiers.new('Auto Smooth', 'NODES')
_m.node_group = ng_auto_smooth
_gi = [s.identifier for s in ng_auto_smooth.interface.items_tree if s.item_type == 'SOCKET' and s.in_out == 'INPUT']
_m[_gi[1]] = 0.7226  # Angle
ob_m_gso_block_111_instance_001.location = (0.0, 0.0, 0.0)
ob_m_gso_block_111_instance_001.rotation_euler = (3.142, -2.22e-16, -2.22e-16)
ob_m_gso_block_111_instance_001.lineart.crease_threshold = 0.0
_m = ob_m_gso_block_111_instance_001.modifiers.new('Auto Smooth', 'NODES')
_m.node_group = ng_auto_smooth
_gi = [s.identifier for s in ng_auto_smooth.interface.items_tree if s.item_type == 'SOCKET' and s.in_out == 'INPUT']
_m[_gi[1]] = 0.7854  # Angle

# ---- collection membership
col_collection.objects.link(ob_light)
col_collection.objects.link(ob_camera)
col_collection.objects.link(ob_light_001)
col_collection.objects.link(ob_light_002)
col_collection.objects.link(ob_light_003)
col_collection.objects.link(ob_light_004)
col_collection.objects.link(ob_light_005)
col_collection.objects.link(ob_cube)
col_collection.objects.link(ob_cube_001)
col_collection.objects.link(ob_m_gso_block_111_instance_001)

# ---- scene / render settings (as saved in the file)
scene.camera = ob_camera
scene.frame_start = 1; scene.frame_end = 250; scene.frame_set(1)
scene.render.engine = 'BLENDER_EEVEE_NEXT'
scene.cycles.use_denoising = False
scene.cycles.samples = 128
scene.cycles.sampling_pattern = 'TABULATED_SOBOL'
scene.cycles.use_adaptive_sampling = False
scene.cycles.use_light_tree = False
scene.view_settings.view_transform = 'Filmic'
bpy.context.view_layer.update()
